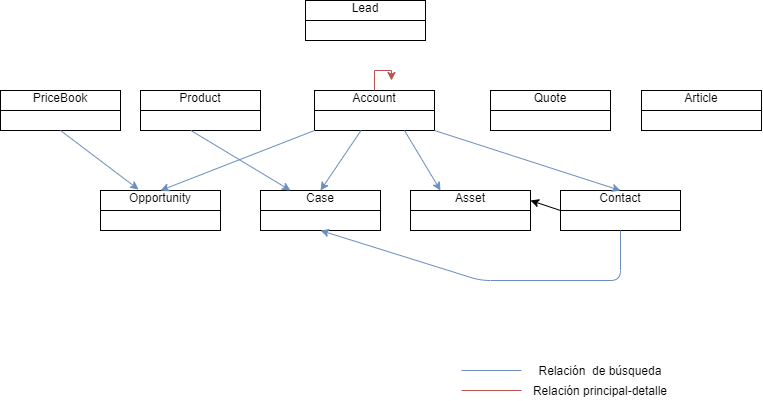

The diagram above was exported from draw.io. Its source (the exported page's mxGraphModel, read from the mxfile embedded in the PNG):
<mxGraphModel dx="1038" dy="521" grid="1" gridSize="10" guides="1" tooltips="1" connect="1" arrows="1" fold="1" page="1" pageScale="1" pageWidth="827" pageHeight="1169" math="0" shadow="0">
  <root>
    <mxCell id="0" />
    <mxCell id="1" parent="0" />
    <mxCell id="7TSWJDrMMuzNggnWJILr-56" value="" style="group" vertex="1" connectable="0" parent="1">
      <mxGeometry x="354" y="30" width="120" height="40" as="geometry" />
    </mxCell>
    <mxCell id="7TSWJDrMMuzNggnWJILr-32" value="" style="group" vertex="1" connectable="0" parent="7TSWJDrMMuzNggnWJILr-56">
      <mxGeometry width="120" height="40" as="geometry" />
    </mxCell>
    <mxCell id="7TSWJDrMMuzNggnWJILr-21" value="" style="rounded=0;whiteSpace=wrap;html=1;" vertex="1" parent="7TSWJDrMMuzNggnWJILr-32">
      <mxGeometry width="120" height="40" as="geometry" />
    </mxCell>
    <mxCell id="7TSWJDrMMuzNggnWJILr-30" value="Lead" style="text;html=1;strokeColor=none;fillColor=none;align=center;verticalAlign=middle;whiteSpace=wrap;rounded=0;" vertex="1" parent="7TSWJDrMMuzNggnWJILr-32">
      <mxGeometry x="40" y="0.003333333333332078" width="40" height="13.333333333333332" as="geometry" />
    </mxCell>
    <mxCell id="7TSWJDrMMuzNggnWJILr-51" value="" style="endArrow=none;html=1;" edge="1" parent="7TSWJDrMMuzNggnWJILr-56">
      <mxGeometry width="50" height="50" relative="1" as="geometry">
        <mxPoint y="20" as="sourcePoint" />
        <mxPoint x="120" y="20" as="targetPoint" />
      </mxGeometry>
    </mxCell>
    <mxCell id="7TSWJDrMMuzNggnWJILr-57" value="" style="group" vertex="1" connectable="0" parent="1">
      <mxGeometry x="609" y="220" width="120" height="40" as="geometry" />
    </mxCell>
    <mxCell id="7TSWJDrMMuzNggnWJILr-58" value="" style="group" vertex="1" connectable="0" parent="7TSWJDrMMuzNggnWJILr-57">
      <mxGeometry width="120" height="40" as="geometry" />
    </mxCell>
    <mxCell id="7TSWJDrMMuzNggnWJILr-59" value="" style="rounded=0;whiteSpace=wrap;html=1;" vertex="1" parent="7TSWJDrMMuzNggnWJILr-58">
      <mxGeometry width="120" height="40" as="geometry" />
    </mxCell>
    <mxCell id="7TSWJDrMMuzNggnWJILr-60" value="Contact" style="text;html=1;strokeColor=none;fillColor=none;align=center;verticalAlign=middle;whiteSpace=wrap;rounded=0;" vertex="1" parent="7TSWJDrMMuzNggnWJILr-58">
      <mxGeometry x="40" y="0.003333333333332078" width="40" height="13.333333333333332" as="geometry" />
    </mxCell>
    <mxCell id="7TSWJDrMMuzNggnWJILr-61" value="" style="endArrow=none;html=1;" edge="1" parent="7TSWJDrMMuzNggnWJILr-57">
      <mxGeometry width="50" height="50" relative="1" as="geometry">
        <mxPoint y="20" as="sourcePoint" />
        <mxPoint x="120" y="20" as="targetPoint" />
      </mxGeometry>
    </mxCell>
    <mxCell id="7TSWJDrMMuzNggnWJILr-62" value="" style="group" vertex="1" connectable="0" parent="1">
      <mxGeometry x="49" y="120" width="120" height="40" as="geometry" />
    </mxCell>
    <mxCell id="7TSWJDrMMuzNggnWJILr-63" value="" style="group" vertex="1" connectable="0" parent="7TSWJDrMMuzNggnWJILr-62">
      <mxGeometry width="120" height="40" as="geometry" />
    </mxCell>
    <mxCell id="7TSWJDrMMuzNggnWJILr-64" value="" style="rounded=0;whiteSpace=wrap;html=1;" vertex="1" parent="7TSWJDrMMuzNggnWJILr-63">
      <mxGeometry width="120" height="40" as="geometry" />
    </mxCell>
    <mxCell id="7TSWJDrMMuzNggnWJILr-65" value="PriceBook" style="text;html=1;strokeColor=none;fillColor=none;align=center;verticalAlign=middle;whiteSpace=wrap;rounded=0;" vertex="1" parent="7TSWJDrMMuzNggnWJILr-63">
      <mxGeometry x="40" y="0.003333333333332078" width="40" height="13.333333333333332" as="geometry" />
    </mxCell>
    <mxCell id="7TSWJDrMMuzNggnWJILr-66" value="" style="endArrow=none;html=1;" edge="1" parent="7TSWJDrMMuzNggnWJILr-62">
      <mxGeometry width="50" height="50" relative="1" as="geometry">
        <mxPoint y="20" as="sourcePoint" />
        <mxPoint x="120" y="20" as="targetPoint" />
      </mxGeometry>
    </mxCell>
    <mxCell id="7TSWJDrMMuzNggnWJILr-67" value="" style="group" vertex="1" connectable="0" parent="1">
      <mxGeometry x="539" y="120" width="120" height="40" as="geometry" />
    </mxCell>
    <mxCell id="7TSWJDrMMuzNggnWJILr-68" value="" style="group" vertex="1" connectable="0" parent="7TSWJDrMMuzNggnWJILr-67">
      <mxGeometry width="120" height="40" as="geometry" />
    </mxCell>
    <mxCell id="7TSWJDrMMuzNggnWJILr-69" value="" style="rounded=0;whiteSpace=wrap;html=1;" vertex="1" parent="7TSWJDrMMuzNggnWJILr-68">
      <mxGeometry width="120" height="40" as="geometry" />
    </mxCell>
    <mxCell id="7TSWJDrMMuzNggnWJILr-70" value="Quote" style="text;html=1;strokeColor=none;fillColor=none;align=center;verticalAlign=middle;whiteSpace=wrap;rounded=0;" vertex="1" parent="7TSWJDrMMuzNggnWJILr-68">
      <mxGeometry x="40" y="0.003333333333332078" width="40" height="13.333333333333332" as="geometry" />
    </mxCell>
    <mxCell id="7TSWJDrMMuzNggnWJILr-71" value="" style="endArrow=none;html=1;" edge="1" parent="7TSWJDrMMuzNggnWJILr-67">
      <mxGeometry width="50" height="50" relative="1" as="geometry">
        <mxPoint y="20" as="sourcePoint" />
        <mxPoint x="120" y="20" as="targetPoint" />
      </mxGeometry>
    </mxCell>
    <mxCell id="7TSWJDrMMuzNggnWJILr-72" value="" style="group" vertex="1" connectable="0" parent="1">
      <mxGeometry x="189" y="120" width="120" height="40" as="geometry" />
    </mxCell>
    <mxCell id="7TSWJDrMMuzNggnWJILr-73" value="" style="group" vertex="1" connectable="0" parent="7TSWJDrMMuzNggnWJILr-72">
      <mxGeometry width="120" height="40" as="geometry" />
    </mxCell>
    <mxCell id="7TSWJDrMMuzNggnWJILr-74" value="" style="rounded=0;whiteSpace=wrap;html=1;" vertex="1" parent="7TSWJDrMMuzNggnWJILr-73">
      <mxGeometry width="120" height="40" as="geometry" />
    </mxCell>
    <mxCell id="7TSWJDrMMuzNggnWJILr-75" value="Product" style="text;html=1;strokeColor=none;fillColor=none;align=center;verticalAlign=middle;whiteSpace=wrap;rounded=0;" vertex="1" parent="7TSWJDrMMuzNggnWJILr-73">
      <mxGeometry x="40" y="0.003333333333332078" width="40" height="13.333333333333332" as="geometry" />
    </mxCell>
    <mxCell id="7TSWJDrMMuzNggnWJILr-76" value="" style="endArrow=none;html=1;" edge="1" parent="7TSWJDrMMuzNggnWJILr-72">
      <mxGeometry width="50" height="50" relative="1" as="geometry">
        <mxPoint y="20" as="sourcePoint" />
        <mxPoint x="120" y="20" as="targetPoint" />
      </mxGeometry>
    </mxCell>
    <mxCell id="7TSWJDrMMuzNggnWJILr-77" value="" style="group" vertex="1" connectable="0" parent="1">
      <mxGeometry x="149" y="220" width="120" height="40" as="geometry" />
    </mxCell>
    <mxCell id="7TSWJDrMMuzNggnWJILr-78" value="" style="group" vertex="1" connectable="0" parent="7TSWJDrMMuzNggnWJILr-77">
      <mxGeometry width="120" height="40" as="geometry" />
    </mxCell>
    <mxCell id="7TSWJDrMMuzNggnWJILr-79" value="" style="rounded=0;whiteSpace=wrap;html=1;" vertex="1" parent="7TSWJDrMMuzNggnWJILr-78">
      <mxGeometry width="120" height="40" as="geometry" />
    </mxCell>
    <mxCell id="7TSWJDrMMuzNggnWJILr-80" value="Opportunity" style="text;html=1;strokeColor=none;fillColor=none;align=center;verticalAlign=middle;whiteSpace=wrap;rounded=0;" vertex="1" parent="7TSWJDrMMuzNggnWJILr-78">
      <mxGeometry x="40" y="0.003333333333332078" width="40" height="13.333333333333332" as="geometry" />
    </mxCell>
    <mxCell id="7TSWJDrMMuzNggnWJILr-81" value="" style="endArrow=none;html=1;" edge="1" parent="7TSWJDrMMuzNggnWJILr-77">
      <mxGeometry width="50" height="50" relative="1" as="geometry">
        <mxPoint y="20" as="sourcePoint" />
        <mxPoint x="120" y="20" as="targetPoint" />
      </mxGeometry>
    </mxCell>
    <mxCell id="7TSWJDrMMuzNggnWJILr-82" value="" style="group" vertex="1" connectable="0" parent="1">
      <mxGeometry x="363" y="120" width="120" height="40" as="geometry" />
    </mxCell>
    <mxCell id="7TSWJDrMMuzNggnWJILr-83" value="" style="group" vertex="1" connectable="0" parent="7TSWJDrMMuzNggnWJILr-82">
      <mxGeometry width="120" height="40" as="geometry" />
    </mxCell>
    <mxCell id="7TSWJDrMMuzNggnWJILr-84" value="" style="rounded=0;whiteSpace=wrap;html=1;" vertex="1" parent="7TSWJDrMMuzNggnWJILr-83">
      <mxGeometry width="120" height="40" as="geometry" />
    </mxCell>
    <mxCell id="7TSWJDrMMuzNggnWJILr-85" value="Account" style="text;html=1;strokeColor=none;fillColor=none;align=center;verticalAlign=middle;whiteSpace=wrap;rounded=0;" vertex="1" parent="7TSWJDrMMuzNggnWJILr-83">
      <mxGeometry x="40" y="0.003333333333332078" width="40" height="13.333333333333332" as="geometry" />
    </mxCell>
    <mxCell id="7TSWJDrMMuzNggnWJILr-86" value="" style="endArrow=none;html=1;" edge="1" parent="7TSWJDrMMuzNggnWJILr-82">
      <mxGeometry width="50" height="50" relative="1" as="geometry">
        <mxPoint y="20" as="sourcePoint" />
        <mxPoint x="120" y="20" as="targetPoint" />
      </mxGeometry>
    </mxCell>
    <mxCell id="7TSWJDrMMuzNggnWJILr-87" value="" style="group" vertex="1" connectable="0" parent="1">
      <mxGeometry x="459" y="220" width="120" height="40" as="geometry" />
    </mxCell>
    <mxCell id="7TSWJDrMMuzNggnWJILr-88" value="" style="group" vertex="1" connectable="0" parent="7TSWJDrMMuzNggnWJILr-87">
      <mxGeometry width="120" height="40" as="geometry" />
    </mxCell>
    <mxCell id="7TSWJDrMMuzNggnWJILr-89" value="" style="rounded=0;whiteSpace=wrap;html=1;" vertex="1" parent="7TSWJDrMMuzNggnWJILr-88">
      <mxGeometry width="120" height="40" as="geometry" />
    </mxCell>
    <mxCell id="7TSWJDrMMuzNggnWJILr-90" value="Asset" style="text;html=1;strokeColor=none;fillColor=none;align=center;verticalAlign=middle;whiteSpace=wrap;rounded=0;" vertex="1" parent="7TSWJDrMMuzNggnWJILr-88">
      <mxGeometry x="40" y="0.003333333333332078" width="40" height="13.333333333333332" as="geometry" />
    </mxCell>
    <mxCell id="7TSWJDrMMuzNggnWJILr-91" value="" style="endArrow=none;html=1;" edge="1" parent="7TSWJDrMMuzNggnWJILr-87">
      <mxGeometry width="50" height="50" relative="1" as="geometry">
        <mxPoint y="20" as="sourcePoint" />
        <mxPoint x="120" y="20" as="targetPoint" />
      </mxGeometry>
    </mxCell>
    <mxCell id="7TSWJDrMMuzNggnWJILr-92" value="" style="group" vertex="1" connectable="0" parent="1">
      <mxGeometry x="690" y="120" width="120" height="40" as="geometry" />
    </mxCell>
    <mxCell id="7TSWJDrMMuzNggnWJILr-93" value="" style="group" vertex="1" connectable="0" parent="7TSWJDrMMuzNggnWJILr-92">
      <mxGeometry width="120" height="40" as="geometry" />
    </mxCell>
    <mxCell id="7TSWJDrMMuzNggnWJILr-94" value="" style="rounded=0;whiteSpace=wrap;html=1;" vertex="1" parent="7TSWJDrMMuzNggnWJILr-93">
      <mxGeometry width="120" height="40" as="geometry" />
    </mxCell>
    <mxCell id="7TSWJDrMMuzNggnWJILr-95" value="Article" style="text;html=1;strokeColor=none;fillColor=none;align=center;verticalAlign=middle;whiteSpace=wrap;rounded=0;" vertex="1" parent="7TSWJDrMMuzNggnWJILr-93">
      <mxGeometry x="40" y="0.0033333333333303017" width="40" height="13.333333333333332" as="geometry" />
    </mxCell>
    <mxCell id="7TSWJDrMMuzNggnWJILr-96" value="" style="endArrow=none;html=1;" edge="1" parent="7TSWJDrMMuzNggnWJILr-92">
      <mxGeometry width="50" height="50" relative="1" as="geometry">
        <mxPoint y="20" as="sourcePoint" />
        <mxPoint x="120" y="20" as="targetPoint" />
      </mxGeometry>
    </mxCell>
    <mxCell id="7TSWJDrMMuzNggnWJILr-97" value="" style="group" vertex="1" connectable="0" parent="1">
      <mxGeometry x="309" y="220" width="120" height="40" as="geometry" />
    </mxCell>
    <mxCell id="7TSWJDrMMuzNggnWJILr-98" value="" style="group" vertex="1" connectable="0" parent="7TSWJDrMMuzNggnWJILr-97">
      <mxGeometry width="120" height="40" as="geometry" />
    </mxCell>
    <mxCell id="7TSWJDrMMuzNggnWJILr-99" value="" style="rounded=0;whiteSpace=wrap;html=1;" vertex="1" parent="7TSWJDrMMuzNggnWJILr-98">
      <mxGeometry width="120" height="40" as="geometry" />
    </mxCell>
    <mxCell id="7TSWJDrMMuzNggnWJILr-100" value="Case" style="text;html=1;strokeColor=none;fillColor=none;align=center;verticalAlign=middle;whiteSpace=wrap;rounded=0;" vertex="1" parent="7TSWJDrMMuzNggnWJILr-98">
      <mxGeometry x="40" y="0.003333333333332078" width="40" height="13.333333333333332" as="geometry" />
    </mxCell>
    <mxCell id="7TSWJDrMMuzNggnWJILr-101" value="" style="endArrow=none;html=1;" edge="1" parent="7TSWJDrMMuzNggnWJILr-97">
      <mxGeometry width="50" height="50" relative="1" as="geometry">
        <mxPoint y="20" as="sourcePoint" />
        <mxPoint x="120" y="20" as="targetPoint" />
      </mxGeometry>
    </mxCell>
    <mxCell id="7TSWJDrMMuzNggnWJILr-104" value="" style="endArrow=classic;html=1;exitX=0;exitY=1;exitDx=0;exitDy=0;entryX=0.5;entryY=0;entryDx=0;entryDy=0;fillColor=#dae8fc;strokeColor=#6c8ebf;" edge="1" parent="1" source="7TSWJDrMMuzNggnWJILr-84" target="7TSWJDrMMuzNggnWJILr-79">
      <mxGeometry width="50" height="50" relative="1" as="geometry">
        <mxPoint x="389" y="290" as="sourcePoint" />
        <mxPoint x="439" y="240" as="targetPoint" />
      </mxGeometry>
    </mxCell>
    <mxCell id="7TSWJDrMMuzNggnWJILr-105" value="" style="endArrow=classic;html=1;entryX=0.5;entryY=0;entryDx=0;entryDy=0;fillColor=#dae8fc;strokeColor=#6c8ebf;" edge="1" parent="1" source="7TSWJDrMMuzNggnWJILr-84" target="7TSWJDrMMuzNggnWJILr-99">
      <mxGeometry width="50" height="50" relative="1" as="geometry">
        <mxPoint x="389" y="290" as="sourcePoint" />
        <mxPoint x="439" y="240" as="targetPoint" />
      </mxGeometry>
    </mxCell>
    <mxCell id="7TSWJDrMMuzNggnWJILr-106" value="" style="endArrow=classic;html=1;exitX=0.75;exitY=1;exitDx=0;exitDy=0;entryX=0.25;entryY=0;entryDx=0;entryDy=0;fillColor=#dae8fc;strokeColor=#6c8ebf;" edge="1" parent="1" source="7TSWJDrMMuzNggnWJILr-84" target="7TSWJDrMMuzNggnWJILr-89">
      <mxGeometry width="50" height="50" relative="1" as="geometry">
        <mxPoint x="389" y="290" as="sourcePoint" />
        <mxPoint x="439" y="240" as="targetPoint" />
      </mxGeometry>
    </mxCell>
    <mxCell id="7TSWJDrMMuzNggnWJILr-108" value="" style="endArrow=classic;html=1;exitX=1;exitY=1;exitDx=0;exitDy=0;entryX=0.5;entryY=0;entryDx=0;entryDy=0;fillColor=#dae8fc;strokeColor=#6c8ebf;" edge="1" parent="1" source="7TSWJDrMMuzNggnWJILr-84" target="7TSWJDrMMuzNggnWJILr-59">
      <mxGeometry width="50" height="50" relative="1" as="geometry">
        <mxPoint x="389" y="290" as="sourcePoint" />
        <mxPoint x="439" y="240" as="targetPoint" />
      </mxGeometry>
    </mxCell>
    <mxCell id="7TSWJDrMMuzNggnWJILr-110" value="" style="endArrow=classic;html=1;entryX=1;entryY=0.25;entryDx=0;entryDy=0;" edge="1" parent="1" target="7TSWJDrMMuzNggnWJILr-89">
      <mxGeometry width="50" height="50" relative="1" as="geometry">
        <mxPoint x="609" y="240" as="sourcePoint" />
        <mxPoint x="439" y="240" as="targetPoint" />
      </mxGeometry>
    </mxCell>
    <mxCell id="7TSWJDrMMuzNggnWJILr-112" value="" style="endArrow=classic;html=1;exitX=0.5;exitY=1;exitDx=0;exitDy=0;entryX=0.5;entryY=1;entryDx=0;entryDy=0;fillColor=#dae8fc;strokeColor=#6c8ebf;" edge="1" parent="1" source="7TSWJDrMMuzNggnWJILr-59" target="7TSWJDrMMuzNggnWJILr-99">
      <mxGeometry width="50" height="50" relative="1" as="geometry">
        <mxPoint x="389" y="290" as="sourcePoint" />
        <mxPoint x="439" y="240" as="targetPoint" />
        <Array as="points">
          <mxPoint x="669" y="310" />
          <mxPoint x="529" y="310" />
        </Array>
      </mxGeometry>
    </mxCell>
    <mxCell id="7TSWJDrMMuzNggnWJILr-113" value="" style="endArrow=classic;html=1;exitX=0.42;exitY=1;exitDx=0;exitDy=0;entryX=0.25;entryY=0;entryDx=0;entryDy=0;exitPerimeter=0;fillColor=#dae8fc;strokeColor=#6c8ebf;" edge="1" parent="1" source="7TSWJDrMMuzNggnWJILr-74" target="7TSWJDrMMuzNggnWJILr-99">
      <mxGeometry width="50" height="50" relative="1" as="geometry">
        <mxPoint x="389" y="290" as="sourcePoint" />
        <mxPoint x="439" y="240" as="targetPoint" />
      </mxGeometry>
    </mxCell>
    <mxCell id="7TSWJDrMMuzNggnWJILr-115" value="" style="endArrow=classic;html=1;exitX=0.5;exitY=1;exitDx=0;exitDy=0;entryX=0.317;entryY=-0.025;entryDx=0;entryDy=0;entryPerimeter=0;fillColor=#dae8fc;strokeColor=#6c8ebf;" edge="1" parent="1" source="7TSWJDrMMuzNggnWJILr-64" target="7TSWJDrMMuzNggnWJILr-79">
      <mxGeometry width="50" height="50" relative="1" as="geometry">
        <mxPoint x="389" y="290" as="sourcePoint" />
        <mxPoint x="439" y="240" as="targetPoint" />
      </mxGeometry>
    </mxCell>
    <mxCell id="7TSWJDrMMuzNggnWJILr-116" value="" style="endArrow=none;html=1;fillColor=#f8cecc;strokeColor=#b85450;" edge="1" parent="1">
      <mxGeometry width="50" height="50" relative="1" as="geometry">
        <mxPoint x="510" y="420" as="sourcePoint" />
        <mxPoint x="570" y="420" as="targetPoint" />
      </mxGeometry>
    </mxCell>
    <mxCell id="7TSWJDrMMuzNggnWJILr-117" value="" style="endArrow=none;html=1;fillColor=#dae8fc;strokeColor=#6c8ebf;" edge="1" parent="1">
      <mxGeometry width="50" height="50" relative="1" as="geometry">
        <mxPoint x="510" y="400" as="sourcePoint" />
        <mxPoint x="570" y="400" as="targetPoint" />
      </mxGeometry>
    </mxCell>
    <mxCell id="7TSWJDrMMuzNggnWJILr-118" value="Relación&amp;nbsp; de búsqueda" style="text;html=1;strokeColor=none;fillColor=none;align=center;verticalAlign=middle;whiteSpace=wrap;rounded=0;" vertex="1" parent="1">
      <mxGeometry x="579" y="390" width="140" height="20" as="geometry" />
    </mxCell>
    <mxCell id="7TSWJDrMMuzNggnWJILr-119" value="Relación principal-detalle" style="text;html=1;strokeColor=none;fillColor=none;align=center;verticalAlign=middle;whiteSpace=wrap;rounded=0;" vertex="1" parent="1">
      <mxGeometry x="579" y="410" width="140" height="20" as="geometry" />
    </mxCell>
    <mxCell id="7TSWJDrMMuzNggnWJILr-120" style="edgeStyle=orthogonalEdgeStyle;rounded=0;orthogonalLoop=1;jettySize=auto;html=1;fillColor=#f8cecc;strokeColor=#b85450;" edge="1" parent="1" source="7TSWJDrMMuzNggnWJILr-85">
      <mxGeometry relative="1" as="geometry">
        <mxPoint x="440" y="110" as="targetPoint" />
        <Array as="points">
          <mxPoint x="423" y="100" />
          <mxPoint x="440" y="100" />
        </Array>
      </mxGeometry>
    </mxCell>
  </root>
</mxGraphModel>